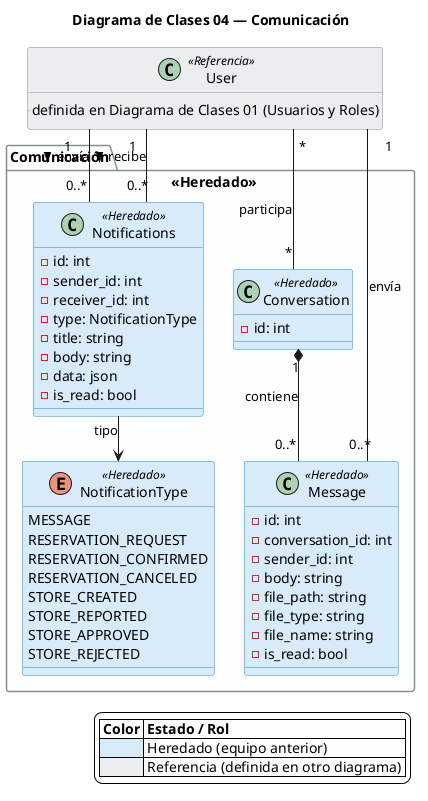

The diagram above was rendered by PlantUML. Its source (embedded in the PNG):
@startuml diagrama_clases_04_comunicacion
title Diagrama de Clases 04 — Comunicación
skinparam backgroundColor #FFFFFF
skinparam wrapWidth 220
skinparam defaultTextAlignment left
skinparam linetype ortho
skinparam nodesep 30
skinparam ranksep 45
skinparam class {
  BackgroundColor<<Heredado>> #D6EAF8
  BorderColor<<Heredado>> #2E86C1
  BackgroundColor<<Referencia>> #EAECEE
  BorderColor<<Referencia>> #839192
  BackgroundColor #EAECEE
}
skinparam package {
  BackgroundColor #FDFEFE
  BorderColor #839192
  FontStyle bold
}
skinparam legend {
  BackgroundColor #FDFEFE
}

legend right
  |= Color |= Estado / Rol |
  |<#D6EAF8>| Heredado (equipo anterior) |
  |<#EAECEE>| Referencia (definida en otro diagrama) |
endlegend

class User <<Referencia>> {
  .. definida en Diagrama de Clases 01 (Usuarios y Roles) ..
}

package "Comunicación" <<Heredado>> {
  class Conversation <<Heredado>> {
    - id: int
  }

  class Message <<Heredado>> {
    - id: int
    - conversation_id: int
    - sender_id: int
    - body: string
    - file_path: string
    - file_type: string
    - file_name: string
    - is_read: bool
  }

  class Notifications <<Heredado>> {
    - id: int
    - sender_id: int
    - receiver_id: int
    - type: NotificationType
    - title: string
    - body: string
    - data: json
    - is_read: bool
  }

  enum NotificationType <<Heredado>> {
    MESSAGE
    RESERVATION_REQUEST
    RESERVATION_CONFIRMED
    RESERVATION_CANCELED
    STORE_CREATED
    STORE_REPORTED
    STORE_APPROVED
    STORE_REJECTED
  }
}

User "*" -- "*" Conversation : participa
Conversation "1" *-- "0..*" Message : contiene
User "1" -- "0..*" Message : envía
User "1" -- "0..*" Notifications : envía >
User "1" -- "0..*" Notifications : recibe >
Notifications --> NotificationType : tipo

@enduml